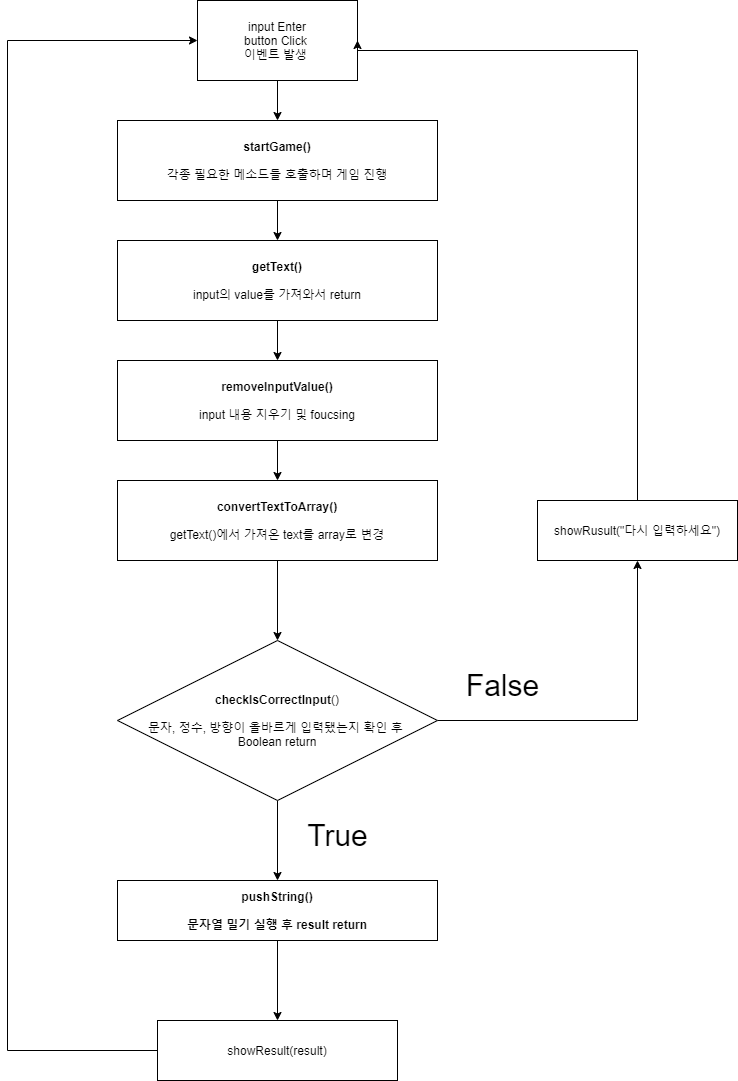

The diagram above was exported from draw.io. Its source (the exported page's mxGraphModel, read from the mxfile embedded in the PNG):
<mxGraphModel dx="1102" dy="1751" grid="1" gridSize="10" guides="1" tooltips="1" connect="1" arrows="1" fold="1" page="1" pageScale="1" pageWidth="827" pageHeight="1169" math="0" shadow="0">
  <root>
    <mxCell id="0" />
    <mxCell id="1" parent="0" />
    <mxCell id="IuNcEJvB4g0gTiCWMsT--9" value="" style="edgeStyle=orthogonalEdgeStyle;rounded=0;orthogonalLoop=1;jettySize=auto;html=1;" edge="1" parent="1" source="40Va3qYRgqmX_XxnX27M-1" target="IuNcEJvB4g0gTiCWMsT--8">
      <mxGeometry relative="1" as="geometry" />
    </mxCell>
    <mxCell id="40Va3qYRgqmX_XxnX27M-1" value="&lt;b&gt;getText()&lt;br&gt;&lt;/b&gt;&lt;br&gt;input의 value를 가져와서 return" style="rounded=0;whiteSpace=wrap;html=1;" parent="1" vertex="1">
      <mxGeometry x="240" y="40" width="320" height="80" as="geometry" />
    </mxCell>
    <mxCell id="IuNcEJvB4g0gTiCWMsT--6" value="" style="edgeStyle=orthogonalEdgeStyle;rounded=0;orthogonalLoop=1;jettySize=auto;html=1;" edge="1" parent="1" source="IuNcEJvB4g0gTiCWMsT--1" target="IuNcEJvB4g0gTiCWMsT--5">
      <mxGeometry relative="1" as="geometry" />
    </mxCell>
    <mxCell id="IuNcEJvB4g0gTiCWMsT--1" value="input Enter&lt;br&gt;button Click &lt;br&gt;이벤트 발생&amp;nbsp;" style="whiteSpace=wrap;html=1;rounded=0;" vertex="1" parent="1">
      <mxGeometry x="320" y="-200" width="160" height="80" as="geometry" />
    </mxCell>
    <mxCell id="IuNcEJvB4g0gTiCWMsT--7" style="edgeStyle=orthogonalEdgeStyle;rounded=0;orthogonalLoop=1;jettySize=auto;html=1;entryX=0.5;entryY=0;entryDx=0;entryDy=0;" edge="1" parent="1" source="IuNcEJvB4g0gTiCWMsT--5" target="40Va3qYRgqmX_XxnX27M-1">
      <mxGeometry relative="1" as="geometry" />
    </mxCell>
    <mxCell id="IuNcEJvB4g0gTiCWMsT--5" value="&lt;b&gt;startGame()&lt;br&gt;&lt;/b&gt;&lt;br&gt;각종 필요한 메소드들 호출하며 게임 진행" style="whiteSpace=wrap;html=1;rounded=0;" vertex="1" parent="1">
      <mxGeometry x="240" y="-80" width="320" height="80" as="geometry" />
    </mxCell>
    <mxCell id="IuNcEJvB4g0gTiCWMsT--11" value="" style="edgeStyle=orthogonalEdgeStyle;rounded=0;orthogonalLoop=1;jettySize=auto;html=1;" edge="1" parent="1" source="IuNcEJvB4g0gTiCWMsT--8" target="IuNcEJvB4g0gTiCWMsT--10">
      <mxGeometry relative="1" as="geometry" />
    </mxCell>
    <mxCell id="IuNcEJvB4g0gTiCWMsT--8" value="&lt;b&gt;removeInputValue()&lt;br&gt;&lt;/b&gt;&lt;br&gt;input 내용 지우기 및 foucsing" style="rounded=0;whiteSpace=wrap;html=1;" vertex="1" parent="1">
      <mxGeometry x="240" y="160" width="320" height="80" as="geometry" />
    </mxCell>
    <mxCell id="IuNcEJvB4g0gTiCWMsT--13" value="" style="edgeStyle=orthogonalEdgeStyle;rounded=0;orthogonalLoop=1;jettySize=auto;html=1;" edge="1" parent="1" source="IuNcEJvB4g0gTiCWMsT--10" target="IuNcEJvB4g0gTiCWMsT--12">
      <mxGeometry relative="1" as="geometry" />
    </mxCell>
    <mxCell id="IuNcEJvB4g0gTiCWMsT--10" value="&lt;b&gt;convertTextToArray()&lt;/b&gt;&lt;br&gt;&lt;br&gt;getText()에서 가져온 text를 array로 변경" style="rounded=0;whiteSpace=wrap;html=1;" vertex="1" parent="1">
      <mxGeometry x="240" y="280" width="320" height="80" as="geometry" />
    </mxCell>
    <mxCell id="IuNcEJvB4g0gTiCWMsT--15" value="" style="edgeStyle=orthogonalEdgeStyle;rounded=0;orthogonalLoop=1;jettySize=auto;html=1;" edge="1" parent="1" source="IuNcEJvB4g0gTiCWMsT--12" target="IuNcEJvB4g0gTiCWMsT--14">
      <mxGeometry relative="1" as="geometry" />
    </mxCell>
    <mxCell id="IuNcEJvB4g0gTiCWMsT--21" value="" style="edgeStyle=orthogonalEdgeStyle;rounded=0;orthogonalLoop=1;jettySize=auto;html=1;" edge="1" parent="1" source="IuNcEJvB4g0gTiCWMsT--12" target="IuNcEJvB4g0gTiCWMsT--20">
      <mxGeometry relative="1" as="geometry" />
    </mxCell>
    <mxCell id="IuNcEJvB4g0gTiCWMsT--12" value="&lt;b&gt;checkIsCorrectInput&lt;/b&gt;()&lt;br&gt;&lt;br&gt;문자, 정수, 방향이 올바르게 입력됐는지 확인 후&amp;nbsp;&lt;br&gt;Boolean return" style="rhombus;whiteSpace=wrap;html=1;rounded=0;" vertex="1" parent="1">
      <mxGeometry x="240" y="440" width="320" height="160" as="geometry" />
    </mxCell>
    <mxCell id="IuNcEJvB4g0gTiCWMsT--16" style="edgeStyle=orthogonalEdgeStyle;rounded=0;orthogonalLoop=1;jettySize=auto;html=1;entryX=1;entryY=0.5;entryDx=0;entryDy=0;" edge="1" parent="1" source="IuNcEJvB4g0gTiCWMsT--14" target="IuNcEJvB4g0gTiCWMsT--1">
      <mxGeometry relative="1" as="geometry">
        <Array as="points">
          <mxPoint x="760" y="-150" />
          <mxPoint x="480" y="-150" />
        </Array>
      </mxGeometry>
    </mxCell>
    <mxCell id="IuNcEJvB4g0gTiCWMsT--14" value="showRusult(&quot;다시 입력하세요&quot;)" style="whiteSpace=wrap;html=1;rounded=0;" vertex="1" parent="1">
      <mxGeometry x="660" y="300" width="200" height="60" as="geometry" />
    </mxCell>
    <mxCell id="IuNcEJvB4g0gTiCWMsT--17" value="&lt;font style=&quot;font-size: 30px&quot;&gt;False&lt;/font&gt;" style="text;html=1;align=center;verticalAlign=middle;resizable=0;points=[];autosize=1;" vertex="1" parent="1">
      <mxGeometry x="580" y="470" width="90" height="30" as="geometry" />
    </mxCell>
    <mxCell id="IuNcEJvB4g0gTiCWMsT--18" value="&lt;span style=&quot;font-size: 30px&quot;&gt;True&lt;/span&gt;" style="text;html=1;align=center;verticalAlign=middle;resizable=0;points=[];autosize=1;" vertex="1" parent="1">
      <mxGeometry x="420" y="620" width="80" height="30" as="geometry" />
    </mxCell>
    <mxCell id="IuNcEJvB4g0gTiCWMsT--23" value="" style="edgeStyle=orthogonalEdgeStyle;rounded=0;orthogonalLoop=1;jettySize=auto;html=1;" edge="1" parent="1" source="IuNcEJvB4g0gTiCWMsT--20" target="IuNcEJvB4g0gTiCWMsT--22">
      <mxGeometry relative="1" as="geometry" />
    </mxCell>
    <mxCell id="IuNcEJvB4g0gTiCWMsT--20" value="&lt;b&gt;pushString()&lt;br&gt;&lt;br&gt;문자열 밀기 실행 후 result return&lt;br&gt;&lt;/b&gt;" style="whiteSpace=wrap;html=1;rounded=0;" vertex="1" parent="1">
      <mxGeometry x="240" y="680" width="320" height="60" as="geometry" />
    </mxCell>
    <mxCell id="IuNcEJvB4g0gTiCWMsT--24" style="edgeStyle=orthogonalEdgeStyle;rounded=0;orthogonalLoop=1;jettySize=auto;html=1;entryX=0;entryY=0.5;entryDx=0;entryDy=0;" edge="1" parent="1" source="IuNcEJvB4g0gTiCWMsT--22" target="IuNcEJvB4g0gTiCWMsT--1">
      <mxGeometry relative="1" as="geometry">
        <mxPoint x="120" y="-146" as="targetPoint" />
        <Array as="points">
          <mxPoint x="130" y="850" />
          <mxPoint x="130" y="-160" />
        </Array>
      </mxGeometry>
    </mxCell>
    <mxCell id="IuNcEJvB4g0gTiCWMsT--22" value="showResult(result)" style="whiteSpace=wrap;html=1;rounded=0;" vertex="1" parent="1">
      <mxGeometry x="280" y="820" width="240" height="60" as="geometry" />
    </mxCell>
  </root>
</mxGraphModel>